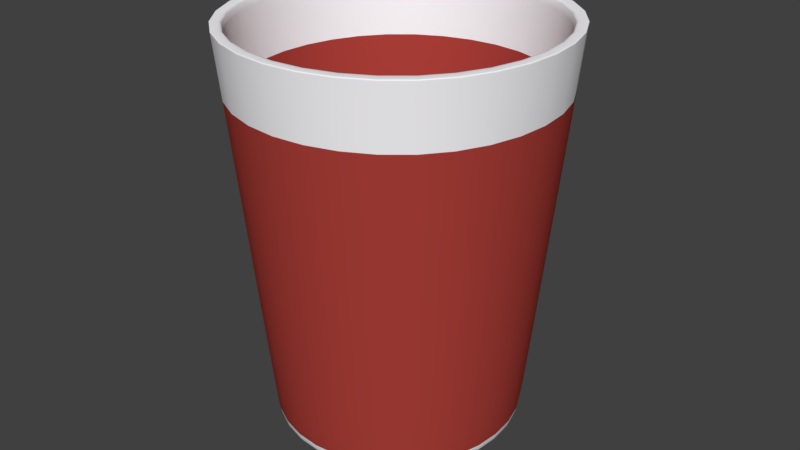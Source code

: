 # Source: cup.blend  (saved by Blender 2.78.0; exported with 4.5.12 LTS)
import bpy
from mathutils import Matrix  # noqa: F401  (used for matrix-valued properties, if any)

bpy.ops.wm.read_factory_settings(use_empty=True)
scene = bpy.context.scene
scene.name = 'Scene'

# ---- collections
col_collection_1 = bpy.data.collections.new('Collection 1'); scene.collection.children.link(col_collection_1)

# ---- materials (node trees are filled in below, after node groups)
mat_material = bpy.data.materials.new('Material')
mat_material.alpha_threshold = 0.0
mat_material.use_transparent_shadow = False
mat_material.diffuse_color = (0.42, 0.05162, 0.04174, 1.0)
mat_material.roughness = 0.5
mat_material.line_color = (0.0, 0.0, 0.0, 1.0)
mat_material_001 = bpy.data.materials.new('Material.001')
mat_material_001.alpha_threshold = 0.0
mat_material_001.use_transparent_shadow = False
mat_material_001.diffuse_color = (0.9849, 0.9699, 1.0, 1.0)
mat_material_001.roughness = 0.5

# ---- material node trees

# ---- world
world_world = bpy.data.worlds.new('World'); scene.world = world_world
world_world.color = (0.05088, 0.05088, 0.05088)
world_world.use_sun_shadow = False
world_world.sun_shadow_jitter_overblur = 0.0
world_world.cycles.sampling_method = 'MANUAL'

# ---- meshes
me_cube = bpy.data.meshes.new('Cube')
me_cube.from_pydata([(0.7037, 0.7037, -1.0), (0.7037, -0.7037, -1.0), (-0.7037, -0.7037, -1.0), (-0.7037, 0.7037, -1.0), (0.9619, 0.9619, 2.031), (0.9672, -0.9672, 2.033), (-0.9613, -0.9613, 2.031), (-0.9657, 0.9657, 2.033), (0.9582, -4.637e-09, -1.0), (-0.9582, 2.47e-07, -1.0), (1.314, -5.236e-07, 2.032), (-1.305, 1.633e-07, 2.029), (2.014e-07, 0.9878, -1.0), (3.005e-08, -0.9878, -1.0), (3.179e-07, 1.353, 2.032), (-6.967e-07, -1.353, 2.032), (6.441e-08, 1.635e-07, -1.0), (0.8929, 0.8929, 2.031), (0.885, -0.885, 2.033), (-0.8937, -0.8937, 2.031), (-0.8873, 0.8873, 2.033), (1.21, -4.979e-07, 2.032), (-1.223, 1.404e-07, 2.029), (2.825e-07, 1.25, 2.032), (-6.551e-07, -1.25, 2.032), (1.314, -5.236e-07, 2.032), (0.7256, 0.7256, -0.6552), (0.7256, -0.7256, -0.6552), (-0.7256, -0.7256, -0.6552), (-0.7256, 0.7256, -0.6552), (0.988, -4.487e-07, -0.6552), (-0.988, 7.028e-08, -0.6552), (2.055e-07, 1.019, -0.6552), (-5.601e-07, -1.019, -0.6552), (-1.268e-07, -2.231e-07, -0.6552), (0.9619, 0.9619, 2.031), (3.179e-07, 1.353, 2.032), (-0.9657, 0.9657, 2.033), (0.9672, -0.9672, 2.033), (-6.967e-07, -1.353, 2.032), (-0.9613, -0.9613, 2.031), (-1.305, 1.633e-07, 2.029), (0.7226, 0.7226, -0.9154), (0.7226, -0.7226, -0.9154), (-0.7226, -0.7226, -0.9154), (-0.7226, 0.7226, -0.9154), (-0.9839, 2.427e-07, -0.9154), (0.9839, -3.857e-08, -0.9154), (2.099e-07, 1.014, -0.9154), (-1.778e-08, -1.014, -0.9154), (1.215, -5.012e-07, 2.004), (0.8961, 0.8961, 2.005), (-6.567e-07, -1.255, 2.005), (0.8887, -0.8887, 2.003), (-0.8968, -0.8968, 2.006), (2.845e-07, 1.255, 2.005), (-1.226, 1.397e-07, 2.007), (-0.8909, 0.8909, 2.004), (0.7537, 0.7537, -0.5828), (0.7537, -0.7537, -0.5828), (-0.7537, -0.7537, -0.5828), (-0.7537, 0.7537, -0.5828), (2.24e-07, 1.058, -0.5828), (-1.026, 2.355e-07, -0.5828), (1.026, -9.442e-08, -0.5828), (-9.652e-08, -1.058, -0.5828), (0.9581, 0.9581, 1.99), (0.9627, -0.9627, 1.985), (-0.9576, -0.9576, 1.991), (-0.9613, 0.9613, 1.986), (3.161e-07, 1.347, 1.988), (-1.301, 1.64e-07, 1.993), (1.308, -5.161e-07, 1.987), (-6.865e-07, -1.347, 1.988)], [], [(16, 13, 2, 9), (40, 39, 24, 19), (72, 10, 5, 67), (73, 15, 6, 68), (71, 11, 7, 69), (48, 12, 3, 45), (68, 6, 11, 71), (66, 4, 10, 72), (39, 38, 18, 24), (12, 16, 9, 3), (0, 8, 16, 12), (25, 35, 17, 21), (42, 0, 12, 48), (67, 5, 15, 73), (36, 37, 20, 23), (8, 1, 13, 16), (53, 50, 30, 27), (54, 52, 33, 28), (50, 51, 26, 30), (52, 53, 27, 33), (38, 25, 21, 18), (41, 40, 19, 22), (35, 36, 23, 17), (37, 41, 22, 20), (34, 31, 28, 33), (32, 29, 31, 34), (26, 32, 34, 30), (30, 34, 33, 27), (51, 55, 32, 26), (56, 54, 28, 31), (57, 56, 31, 29), (55, 57, 29, 32), (7, 11, 41, 37), (4, 14, 36, 35), (11, 6, 40, 41), (5, 10, 25, 38), (14, 7, 37, 36), (10, 4, 35, 25), (15, 5, 38, 39), (6, 15, 39, 40), (1, 43, 49, 13), (58, 42, 48, 62), (0, 42, 47, 8), (2, 44, 46, 9), (62, 48, 45, 61), (9, 46, 45, 3), (13, 49, 44, 2), (8, 47, 43, 1), (23, 20, 57, 55), (20, 22, 56, 57), (22, 19, 54, 56), (17, 23, 55, 51), (24, 18, 53, 52), (21, 17, 51, 50), (19, 24, 52, 54), (18, 21, 50, 53), (70, 62, 61, 69), (66, 58, 62, 70), (43, 59, 65, 49), (42, 58, 64, 47), (44, 60, 63, 46), (46, 63, 61, 45), (49, 65, 60, 44), (47, 64, 59, 43), (4, 66, 70, 14), (14, 70, 69, 7), (59, 67, 73, 65), (58, 66, 72, 64), (60, 68, 71, 63), (63, 71, 69, 61), (65, 73, 68, 60), (64, 72, 67, 59)])
me_cube.polygons.foreach_set('use_smooth', [True] * 72)
me_cube.polygons.foreach_set('material_index', [1, 1, 1, 1, 1, 1, 1, 1, 1, 1, 1, 1, 1, 1, 1, 1, 0, 0, 0, 0, 1, 1, 1, 1, 0, 0, 0, 0, 0, 0, 0, 0, 1, 1, 1, 1, 1, 1, 1, 1, 1, 0, 1, 1, 0, 1, 1, 1, 1, 1, 1, 1, 1, 1, 1, 1, 0, 0, 0, 0, 0, 0, 0, 0, 1, 1, 0, 0, 0, 0, 0, 0])
me_cube.materials.append(mat_material)
me_cube.materials.append(mat_material_001)
me_cube.use_remesh_preserve_volume = False
me_cube.use_remesh_preserve_attributes = False
me_cube.use_mirror_vertex_groups = False
me_cube.update()

# ---- objects
ob_cube = bpy.data.objects.new('Cube', me_cube)

# ---- transforms, parenting, visibility, modifiers, constraints
ob_cube.location = (0.0, 0.0, 0.0)
ob_cube.lock_rotations_4d = False
ob_cube.empty_display_type = 'ARROWS'
ob_cube.lineart.crease_threshold = 0.0
_m = ob_cube.modifiers.new('Subsurf', 'SUBSURF')
_m.uv_smooth = 'PRESERVE_CORNERS'
_m.quality = 2
_m.show_only_control_edges = False

# ---- collection membership
col_collection_1.objects.link(ob_cube)

# ---- scene / render settings (as saved in the file)
scene.frame_start = 1; scene.frame_end = 250; scene.frame_set(1)
scene.render.engine = 'BLENDER_EEVEE_NEXT'
scene.render.resolution_percentage = 50
scene.render.dither_intensity = 0.0
scene.cycles.use_denoising = False
scene.cycles.samples = 128
scene.cycles.sampling_pattern = 'TABULATED_SOBOL'
scene.cycles.light_sampling_threshold = 0.0
scene.cycles.use_adaptive_sampling = False
scene.cycles.use_light_tree = False
scene.cycles.blur_glossy = 0.0
scene.cycles.sample_clamp_indirect = 0.0
scene.view_settings.view_transform = 'Standard'
bpy.context.view_layer.update()

# ---- added for rendering (the .blend has no active camera and no usable light): camera, sun
cam_auto = bpy.data.cameras.new('AutoCamera')
cam_auto.lens = 50.0
cam_auto.sensor_width = 36.0
cam_auto.clip_end = 1000.0
ob_auto_camera = bpy.data.objects.new('AutoCamera', cam_auto)
scene.collection.objects.link(ob_auto_camera)
ob_auto_camera.location = (4.47781, -5.36816, 4.09551)
ob_auto_camera.rotation_euler = (1.09748, -7.21219e-08, 0.694738)
scene.camera = ob_auto_camera
light_auto_sun = bpy.data.lights.new('AutoSun', 'SUN')
light_auto_sun.energy = 3.0
light_auto_sun.angle = 0.0523599
ob_auto_sun = bpy.data.objects.new('AutoSun', light_auto_sun)
scene.collection.objects.link(ob_auto_sun)
ob_auto_sun.rotation_euler = (0.872665, 0.174533, 0.523599)
bpy.context.view_layer.update()
